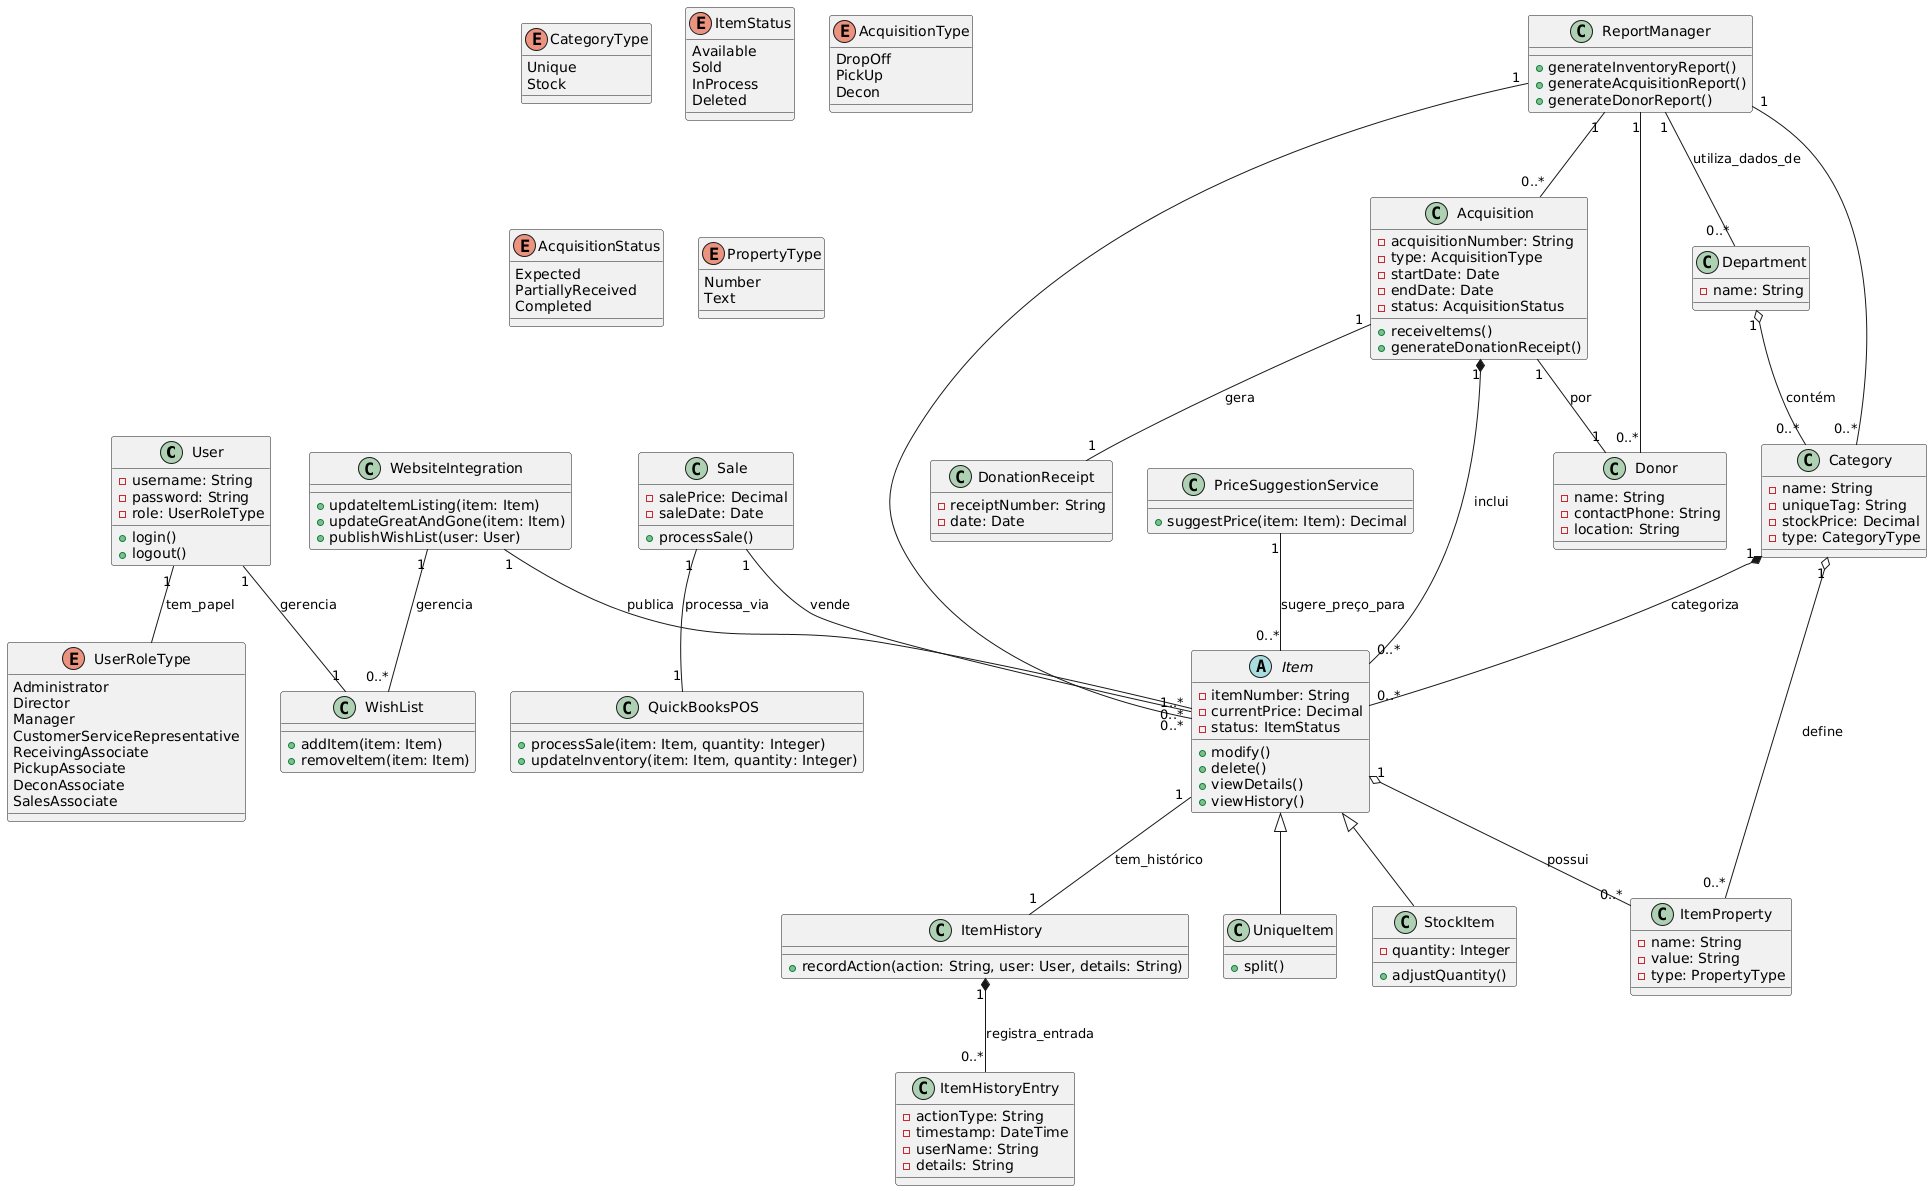

The diagram above was rendered by PlantUML. Its source (embedded in the PNG):
@startuml
class User {
  -username: String
  -password: String
  -role: UserRoleType
  +login()
  +logout()
}

class Department {
  -name: String
}

class Category {
  -name: String
  -uniqueTag: String
  -stockPrice: Decimal
  -type: CategoryType
}

abstract class Item {
  -itemNumber: String
  -currentPrice: Decimal
  -status: ItemStatus
  +modify()
  +delete()
  +viewDetails()
  +viewHistory()
}

class UniqueItem {
  +split()
}

class StockItem {
  -quantity: Integer
  +adjustQuantity()
}

class ItemProperty {
  -name: String
  -value: String
  -type: PropertyType
}

class Acquisition {
  -acquisitionNumber: String
  -type: AcquisitionType
  -startDate: Date
  -endDate: Date
  -status: AcquisitionStatus
  +receiveItems()
  +generateDonationReceipt()
}

class Donor {
  -name: String
  -contactPhone: String
  -location: String
}

class Sale {
  -salePrice: Decimal
  -saleDate: Date
  +processSale()
}

class ItemHistory {
  +recordAction(action: String, user: User, details: String)
}

class ItemHistoryEntry {
  -actionType: String
  -timestamp: DateTime
  -userName: String
  -details: String
}

class WishList {
  +addItem(item: Item)
  +removeItem(item: Item)
}

class ReportManager {
  +generateInventoryReport()
  +generateAcquisitionReport()
  +generateDonorReport()
}

class PriceSuggestionService {
  +suggestPrice(item: Item): Decimal
}

class DonationReceipt {
  -receiptNumber: String
  -date: Date
}

class QuickBooksPOS {
  +processSale(item: Item, quantity: Integer)
  +updateInventory(item: Item, quantity: Integer)
}

class WebsiteIntegration {
  +updateItemListing(item: Item)
  +updateGreatAndGone(item: Item)
  +publishWishList(user: User)
}

enum UserRoleType {
  Administrator
  Director
  Manager
  CustomerServiceRepresentative
  ReceivingAssociate
  PickupAssociate
  DeconAssociate
  SalesAssociate
}

enum CategoryType {
  Unique
  Stock
}

enum ItemStatus {
  Available
  Sold
  InProcess
  Deleted
}

enum AcquisitionType {
  DropOff
  PickUp
  Decon
}

enum AcquisitionStatus {
  Expected
  PartiallyReceived
  Completed
}

enum PropertyType {
  Number
  Text
}

' Relações

User "1" -- UserRoleType : tem_papel
User "1" -- "1" WishList : gerencia

Department "1" o-- "0..*" Category : contém
Category "1" *-- "0..*" Item : categoriza

Item <|-- UniqueItem
Item <|-- StockItem

Item "1" -- "1" ItemHistory : tem_histórico
ItemHistory "1" *-- "0..*" ItemHistoryEntry : registra_entrada

Item "1" o-- "0..*" ItemProperty : possui
Category "1" o-- "0..*" ItemProperty : define

Acquisition "1" -- "1" Donor : por
Acquisition "1" *-- "0..*" Item : inclui
Acquisition "1" -- "1" DonationReceipt : gera

Sale "1" -- "1..*" Item : vende
Sale "1" -- "1" QuickBooksPOS : processa_via

ReportManager "1" -- "0..*" Department : utiliza_dados_de
ReportManager "1" -- "0..*" Category
ReportManager "1" -- "0..*" Item
ReportManager "1" -- "0..*" Acquisition
ReportManager "1" -- "0..*" Donor

PriceSuggestionService "1" -- "0..*" Item : sugere_preço_para

WebsiteIntegration "1" -- "0..*" Item : publica
WebsiteIntegration "1" -- "0..*" WishList : gerencia
@enduml